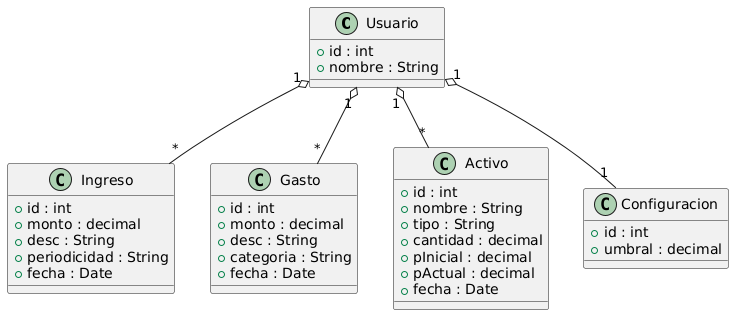

The diagram above was rendered by PlantUML. Its source (embedded in the PNG):
@startuml
class Usuario {
  +id : int
  +nombre : String
}

class Ingreso {
  +id : int
  +monto : decimal
  +desc : String
  +periodicidad : String
  +fecha : Date
}

class Gasto {
  +id : int
  +monto : decimal
  +desc : String
  +categoria : String
  +fecha : Date
}

class Activo {
  +id : int
  +nombre : String
  +tipo : String
  +cantidad : decimal
  +pInicial : decimal
  +pActual : decimal
  +fecha : Date
}

class Configuracion {
  +id : int
  +umbral : decimal
}

Usuario "1" o-- "*" Ingreso
Usuario "1" o-- "*" Gasto
Usuario "1" o-- "*" Activo
Usuario "1" o-- "1" Configuracion
@enduml